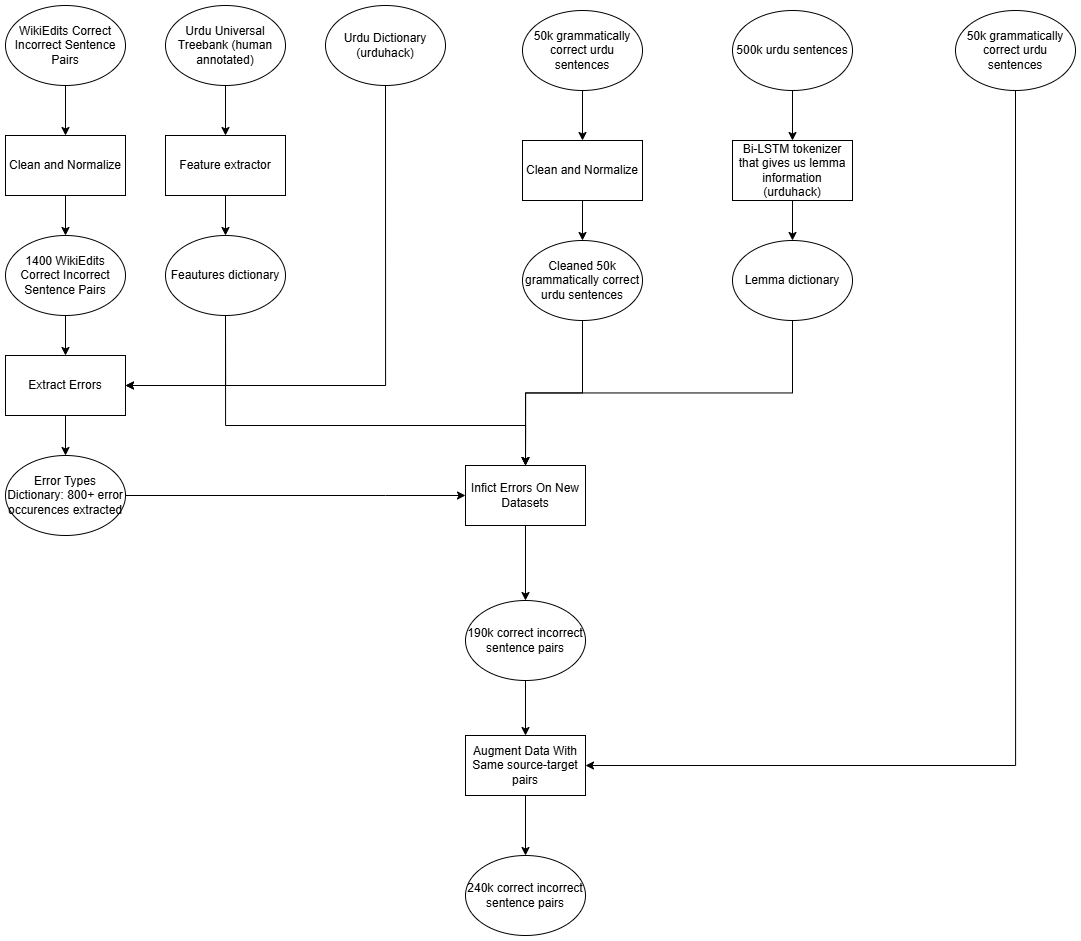

The diagram above was exported from draw.io. Its source (the exported page's mxGraphModel, read from the mxfile embedded in the PNG):
<mxGraphModel dx="1909" dy="2182" grid="1" gridSize="10" guides="1" tooltips="1" connect="1" arrows="1" fold="1" page="1" pageScale="1" pageWidth="827" pageHeight="1169" math="0" shadow="0">
  <root>
    <mxCell id="0" />
    <mxCell id="1" parent="0" />
    <mxCell id="gw8t-w12f8jjIwvUEOMh-21" style="edgeStyle=orthogonalEdgeStyle;rounded=0;orthogonalLoop=1;jettySize=auto;html=1;exitX=0.5;exitY=1;exitDx=0;exitDy=0;entryX=0.5;entryY=0;entryDx=0;entryDy=0;" edge="1" parent="1" source="gw8t-w12f8jjIwvUEOMh-1" target="gw8t-w12f8jjIwvUEOMh-17">
      <mxGeometry relative="1" as="geometry" />
    </mxCell>
    <mxCell id="gw8t-w12f8jjIwvUEOMh-1" value="Extract Errors" style="rounded=0;whiteSpace=wrap;html=1;" vertex="1" parent="1">
      <mxGeometry x="310" y="260" width="120" height="60" as="geometry" />
    </mxCell>
    <mxCell id="gw8t-w12f8jjIwvUEOMh-22" style="edgeStyle=orthogonalEdgeStyle;rounded=0;orthogonalLoop=1;jettySize=auto;html=1;exitX=0.5;exitY=1;exitDx=0;exitDy=0;entryX=0.5;entryY=0;entryDx=0;entryDy=0;" edge="1" parent="1" source="gw8t-w12f8jjIwvUEOMh-2" target="gw8t-w12f8jjIwvUEOMh-5">
      <mxGeometry relative="1" as="geometry" />
    </mxCell>
    <mxCell id="gw8t-w12f8jjIwvUEOMh-2" value="WikiEdits Correct Incorrect Sentence Pairs" style="ellipse;whiteSpace=wrap;html=1;" vertex="1" parent="1">
      <mxGeometry x="310" y="-90" width="120" height="80" as="geometry" />
    </mxCell>
    <mxCell id="gw8t-w12f8jjIwvUEOMh-40" style="edgeStyle=orthogonalEdgeStyle;rounded=0;orthogonalLoop=1;jettySize=auto;html=1;exitX=0.5;exitY=1;exitDx=0;exitDy=0;entryX=0.5;entryY=0;entryDx=0;entryDy=0;" edge="1" parent="1" source="gw8t-w12f8jjIwvUEOMh-3" target="gw8t-w12f8jjIwvUEOMh-30">
      <mxGeometry relative="1" as="geometry" />
    </mxCell>
    <mxCell id="gw8t-w12f8jjIwvUEOMh-3" value="Lemma dictionary" style="ellipse;whiteSpace=wrap;html=1;" vertex="1" parent="1">
      <mxGeometry x="1037" y="145" width="120" height="80" as="geometry" />
    </mxCell>
    <mxCell id="gw8t-w12f8jjIwvUEOMh-20" style="edgeStyle=orthogonalEdgeStyle;rounded=0;orthogonalLoop=1;jettySize=auto;html=1;exitX=0.5;exitY=1;exitDx=0;exitDy=0;entryX=0.5;entryY=0;entryDx=0;entryDy=0;" edge="1" parent="1" source="gw8t-w12f8jjIwvUEOMh-4" target="gw8t-w12f8jjIwvUEOMh-1">
      <mxGeometry relative="1" as="geometry" />
    </mxCell>
    <mxCell id="gw8t-w12f8jjIwvUEOMh-4" value="1400 WikiEdits Correct Incorrect Sentence Pairs" style="ellipse;whiteSpace=wrap;html=1;" vertex="1" parent="1">
      <mxGeometry x="310" y="140" width="120" height="80" as="geometry" />
    </mxCell>
    <mxCell id="gw8t-w12f8jjIwvUEOMh-29" style="edgeStyle=orthogonalEdgeStyle;rounded=0;orthogonalLoop=1;jettySize=auto;html=1;exitX=0.5;exitY=1;exitDx=0;exitDy=0;" edge="1" parent="1" source="gw8t-w12f8jjIwvUEOMh-5" target="gw8t-w12f8jjIwvUEOMh-4">
      <mxGeometry relative="1" as="geometry" />
    </mxCell>
    <mxCell id="gw8t-w12f8jjIwvUEOMh-5" value="Clean and Normalize" style="rounded=0;whiteSpace=wrap;html=1;" vertex="1" parent="1">
      <mxGeometry x="310" y="40" width="120" height="60" as="geometry" />
    </mxCell>
    <mxCell id="gw8t-w12f8jjIwvUEOMh-23" style="edgeStyle=orthogonalEdgeStyle;rounded=0;orthogonalLoop=1;jettySize=auto;html=1;exitX=0.5;exitY=1;exitDx=0;exitDy=0;entryX=0.5;entryY=0;entryDx=0;entryDy=0;" edge="1" parent="1" source="gw8t-w12f8jjIwvUEOMh-6" target="gw8t-w12f8jjIwvUEOMh-7">
      <mxGeometry relative="1" as="geometry" />
    </mxCell>
    <mxCell id="gw8t-w12f8jjIwvUEOMh-6" value="50k grammatically correct urdu sentences" style="ellipse;whiteSpace=wrap;html=1;" vertex="1" parent="1">
      <mxGeometry x="827" y="-85" width="120" height="80" as="geometry" />
    </mxCell>
    <mxCell id="gw8t-w12f8jjIwvUEOMh-28" style="edgeStyle=orthogonalEdgeStyle;rounded=0;orthogonalLoop=1;jettySize=auto;html=1;exitX=0.5;exitY=1;exitDx=0;exitDy=0;entryX=0.5;entryY=0;entryDx=0;entryDy=0;" edge="1" parent="1" source="gw8t-w12f8jjIwvUEOMh-7" target="gw8t-w12f8jjIwvUEOMh-8">
      <mxGeometry relative="1" as="geometry" />
    </mxCell>
    <mxCell id="gw8t-w12f8jjIwvUEOMh-7" value="Clean and Normalize" style="rounded=0;whiteSpace=wrap;html=1;" vertex="1" parent="1">
      <mxGeometry x="827" y="45" width="120" height="60" as="geometry" />
    </mxCell>
    <mxCell id="gw8t-w12f8jjIwvUEOMh-38" style="edgeStyle=orthogonalEdgeStyle;rounded=0;orthogonalLoop=1;jettySize=auto;html=1;exitX=0.5;exitY=1;exitDx=0;exitDy=0;entryX=0.5;entryY=0;entryDx=0;entryDy=0;" edge="1" parent="1" source="gw8t-w12f8jjIwvUEOMh-8" target="gw8t-w12f8jjIwvUEOMh-30">
      <mxGeometry relative="1" as="geometry" />
    </mxCell>
    <mxCell id="gw8t-w12f8jjIwvUEOMh-8" value="Cleaned 50k grammatically correct urdu sentences" style="ellipse;whiteSpace=wrap;html=1;" vertex="1" parent="1">
      <mxGeometry x="827" y="145" width="120" height="80" as="geometry" />
    </mxCell>
    <mxCell id="gw8t-w12f8jjIwvUEOMh-18" style="edgeStyle=orthogonalEdgeStyle;rounded=0;orthogonalLoop=1;jettySize=auto;html=1;exitX=0.5;exitY=1;exitDx=0;exitDy=0;entryX=1;entryY=0.5;entryDx=0;entryDy=0;" edge="1" parent="1" source="gw8t-w12f8jjIwvUEOMh-9" target="gw8t-w12f8jjIwvUEOMh-1">
      <mxGeometry relative="1" as="geometry" />
    </mxCell>
    <mxCell id="gw8t-w12f8jjIwvUEOMh-37" style="edgeStyle=orthogonalEdgeStyle;rounded=0;orthogonalLoop=1;jettySize=auto;html=1;exitX=0.5;exitY=1;exitDx=0;exitDy=0;entryX=0.5;entryY=0;entryDx=0;entryDy=0;" edge="1" parent="1" source="gw8t-w12f8jjIwvUEOMh-9" target="gw8t-w12f8jjIwvUEOMh-30">
      <mxGeometry relative="1" as="geometry">
        <Array as="points">
          <mxPoint x="530" y="330" />
          <mxPoint x="830" y="330" />
        </Array>
      </mxGeometry>
    </mxCell>
    <mxCell id="gw8t-w12f8jjIwvUEOMh-9" value="Feautures dictionary" style="ellipse;whiteSpace=wrap;html=1;" vertex="1" parent="1">
      <mxGeometry x="470" y="140" width="120" height="80" as="geometry" />
    </mxCell>
    <mxCell id="gw8t-w12f8jjIwvUEOMh-19" style="edgeStyle=orthogonalEdgeStyle;rounded=0;orthogonalLoop=1;jettySize=auto;html=1;exitX=0.5;exitY=1;exitDx=0;exitDy=0;entryX=1;entryY=0.5;entryDx=0;entryDy=0;" edge="1" parent="1" source="gw8t-w12f8jjIwvUEOMh-10" target="gw8t-w12f8jjIwvUEOMh-1">
      <mxGeometry relative="1" as="geometry" />
    </mxCell>
    <mxCell id="gw8t-w12f8jjIwvUEOMh-10" value="Urdu Dictionary (urduhack)" style="ellipse;whiteSpace=wrap;html=1;" vertex="1" parent="1">
      <mxGeometry x="630" y="-90" width="120" height="80" as="geometry" />
    </mxCell>
    <mxCell id="gw8t-w12f8jjIwvUEOMh-25" style="edgeStyle=orthogonalEdgeStyle;rounded=0;orthogonalLoop=1;jettySize=auto;html=1;exitX=0.5;exitY=1;exitDx=0;exitDy=0;" edge="1" parent="1" source="gw8t-w12f8jjIwvUEOMh-11" target="gw8t-w12f8jjIwvUEOMh-12">
      <mxGeometry relative="1" as="geometry" />
    </mxCell>
    <mxCell id="gw8t-w12f8jjIwvUEOMh-11" value="Urdu Universal Treebank (human annotated)" style="ellipse;whiteSpace=wrap;html=1;" vertex="1" parent="1">
      <mxGeometry x="470" y="-90" width="120" height="80" as="geometry" />
    </mxCell>
    <mxCell id="gw8t-w12f8jjIwvUEOMh-27" style="edgeStyle=orthogonalEdgeStyle;rounded=0;orthogonalLoop=1;jettySize=auto;html=1;exitX=0.5;exitY=1;exitDx=0;exitDy=0;entryX=0.5;entryY=0;entryDx=0;entryDy=0;" edge="1" parent="1" source="gw8t-w12f8jjIwvUEOMh-12" target="gw8t-w12f8jjIwvUEOMh-9">
      <mxGeometry relative="1" as="geometry" />
    </mxCell>
    <mxCell id="gw8t-w12f8jjIwvUEOMh-12" value="Feature extractor" style="rounded=0;whiteSpace=wrap;html=1;" vertex="1" parent="1">
      <mxGeometry x="470" y="40" width="120" height="60" as="geometry" />
    </mxCell>
    <mxCell id="gw8t-w12f8jjIwvUEOMh-24" style="edgeStyle=orthogonalEdgeStyle;rounded=0;orthogonalLoop=1;jettySize=auto;html=1;exitX=0.5;exitY=1;exitDx=0;exitDy=0;entryX=0.5;entryY=0;entryDx=0;entryDy=0;" edge="1" parent="1" source="gw8t-w12f8jjIwvUEOMh-14" target="gw8t-w12f8jjIwvUEOMh-16">
      <mxGeometry relative="1" as="geometry" />
    </mxCell>
    <mxCell id="gw8t-w12f8jjIwvUEOMh-14" value="500k urdu sentences" style="ellipse;whiteSpace=wrap;html=1;" vertex="1" parent="1">
      <mxGeometry x="1037" y="-85" width="120" height="80" as="geometry" />
    </mxCell>
    <mxCell id="gw8t-w12f8jjIwvUEOMh-26" style="edgeStyle=orthogonalEdgeStyle;rounded=0;orthogonalLoop=1;jettySize=auto;html=1;exitX=0.5;exitY=1;exitDx=0;exitDy=0;entryX=0.5;entryY=0;entryDx=0;entryDy=0;" edge="1" parent="1" source="gw8t-w12f8jjIwvUEOMh-16" target="gw8t-w12f8jjIwvUEOMh-3">
      <mxGeometry relative="1" as="geometry" />
    </mxCell>
    <mxCell id="gw8t-w12f8jjIwvUEOMh-16" value="Bi-LSTM tokenizer that gives us lemma information (urduhack)" style="rounded=0;whiteSpace=wrap;html=1;" vertex="1" parent="1">
      <mxGeometry x="1037" y="45" width="120" height="60" as="geometry" />
    </mxCell>
    <mxCell id="gw8t-w12f8jjIwvUEOMh-33" style="edgeStyle=orthogonalEdgeStyle;rounded=0;orthogonalLoop=1;jettySize=auto;html=1;exitX=1;exitY=0.5;exitDx=0;exitDy=0;" edge="1" parent="1" source="gw8t-w12f8jjIwvUEOMh-17" target="gw8t-w12f8jjIwvUEOMh-30">
      <mxGeometry relative="1" as="geometry">
        <Array as="points">
          <mxPoint x="690" y="400" />
          <mxPoint x="690" y="400" />
        </Array>
      </mxGeometry>
    </mxCell>
    <mxCell id="gw8t-w12f8jjIwvUEOMh-17" value="Error Types Dictionary: 800+ error occurences extracted" style="ellipse;whiteSpace=wrap;html=1;" vertex="1" parent="1">
      <mxGeometry x="310" y="360" width="120" height="80" as="geometry" />
    </mxCell>
    <mxCell id="gw8t-w12f8jjIwvUEOMh-42" style="edgeStyle=orthogonalEdgeStyle;rounded=0;orthogonalLoop=1;jettySize=auto;html=1;exitX=0.5;exitY=1;exitDx=0;exitDy=0;" edge="1" parent="1" source="gw8t-w12f8jjIwvUEOMh-30" target="gw8t-w12f8jjIwvUEOMh-41">
      <mxGeometry relative="1" as="geometry" />
    </mxCell>
    <mxCell id="gw8t-w12f8jjIwvUEOMh-30" value="Infict Errors On New Datasets" style="rounded=0;whiteSpace=wrap;html=1;" vertex="1" parent="1">
      <mxGeometry x="770" y="370" width="120" height="60" as="geometry" />
    </mxCell>
    <mxCell id="gw8t-w12f8jjIwvUEOMh-46" style="edgeStyle=orthogonalEdgeStyle;rounded=0;orthogonalLoop=1;jettySize=auto;html=1;exitX=0.5;exitY=1;exitDx=0;exitDy=0;entryX=0.5;entryY=0;entryDx=0;entryDy=0;" edge="1" parent="1" source="gw8t-w12f8jjIwvUEOMh-41" target="gw8t-w12f8jjIwvUEOMh-45">
      <mxGeometry relative="1" as="geometry" />
    </mxCell>
    <mxCell id="gw8t-w12f8jjIwvUEOMh-41" value="190k correct incorrect sentence pairs" style="ellipse;whiteSpace=wrap;html=1;" vertex="1" parent="1">
      <mxGeometry x="770" y="505" width="120" height="80" as="geometry" />
    </mxCell>
    <mxCell id="gw8t-w12f8jjIwvUEOMh-48" style="edgeStyle=orthogonalEdgeStyle;rounded=0;orthogonalLoop=1;jettySize=auto;html=1;exitX=0.5;exitY=1;exitDx=0;exitDy=0;entryX=1;entryY=0.5;entryDx=0;entryDy=0;" edge="1" parent="1" source="gw8t-w12f8jjIwvUEOMh-43" target="gw8t-w12f8jjIwvUEOMh-45">
      <mxGeometry relative="1" as="geometry" />
    </mxCell>
    <mxCell id="gw8t-w12f8jjIwvUEOMh-43" value="50k grammatically correct urdu sentences" style="ellipse;whiteSpace=wrap;html=1;" vertex="1" parent="1">
      <mxGeometry x="1260" y="-85" width="120" height="80" as="geometry" />
    </mxCell>
    <mxCell id="gw8t-w12f8jjIwvUEOMh-50" style="edgeStyle=orthogonalEdgeStyle;rounded=0;orthogonalLoop=1;jettySize=auto;html=1;exitX=0.5;exitY=1;exitDx=0;exitDy=0;" edge="1" parent="1" source="gw8t-w12f8jjIwvUEOMh-45" target="gw8t-w12f8jjIwvUEOMh-49">
      <mxGeometry relative="1" as="geometry" />
    </mxCell>
    <mxCell id="gw8t-w12f8jjIwvUEOMh-45" value="Augment Data With Same source-target pairs" style="rounded=0;whiteSpace=wrap;html=1;" vertex="1" parent="1">
      <mxGeometry x="770" y="640" width="120" height="60" as="geometry" />
    </mxCell>
    <mxCell id="gw8t-w12f8jjIwvUEOMh-49" value="240k correct incorrect sentence pairs" style="ellipse;whiteSpace=wrap;html=1;" vertex="1" parent="1">
      <mxGeometry x="770" y="760" width="120" height="80" as="geometry" />
    </mxCell>
  </root>
</mxGraphModel>